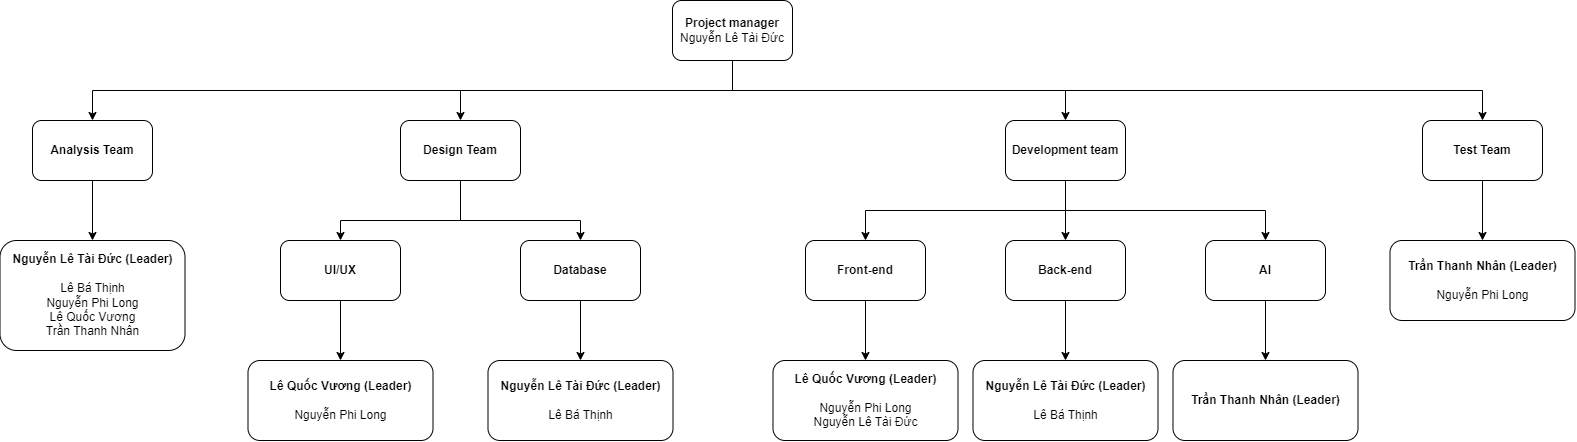

The diagram above was exported from draw.io. Its source (the exported page's mxGraphModel, read from the mxfile embedded in the PNG):
<mxGraphModel dx="3152" dy="1347" grid="1" gridSize="10" guides="1" tooltips="1" connect="1" arrows="1" fold="1" page="1" pageScale="1" pageWidth="850" pageHeight="1100" math="0" shadow="0">
  <root>
    <mxCell id="0" />
    <mxCell id="1" parent="0" />
    <mxCell id="5kMCYWwhx8B76zfxUgw_-5" value="&lt;b&gt;Project manager&lt;/b&gt;&lt;div&gt;Nguyễn Lê Tài Đức&lt;/div&gt;" style="rounded=1;whiteSpace=wrap;html=1;" vertex="1" parent="1">
      <mxGeometry x="360" y="80" width="120" height="60" as="geometry" />
    </mxCell>
    <mxCell id="5kMCYWwhx8B76zfxUgw_-6" value="&lt;div&gt;&lt;b&gt;Analysis Team&lt;/b&gt;&lt;/div&gt;" style="rounded=1;whiteSpace=wrap;html=1;" vertex="1" parent="1">
      <mxGeometry x="-280" y="200" width="120" height="60" as="geometry" />
    </mxCell>
    <mxCell id="5kMCYWwhx8B76zfxUgw_-7" value="&lt;div&gt;&lt;b&gt;Nguyễn Lê Tài Đức (Leader)&lt;/b&gt;&lt;/div&gt;&lt;div&gt;&lt;br&gt;&lt;/div&gt;&lt;div&gt;Lê Bá Thịnh&lt;/div&gt;&lt;div&gt;Nguyễn Phi Long&lt;/div&gt;&lt;div&gt;Lê Quốc Vương&lt;/div&gt;&lt;div&gt;Trần Thanh Nhân&lt;/div&gt;" style="rounded=1;whiteSpace=wrap;html=1;" vertex="1" parent="1">
      <mxGeometry x="-312.5" y="320" width="185" height="110" as="geometry" />
    </mxCell>
    <mxCell id="5kMCYWwhx8B76zfxUgw_-8" value="&lt;div&gt;&lt;b&gt;Design Team&lt;/b&gt;&lt;/div&gt;" style="rounded=1;whiteSpace=wrap;html=1;" vertex="1" parent="1">
      <mxGeometry x="88" y="200" width="120" height="60" as="geometry" />
    </mxCell>
    <mxCell id="5kMCYWwhx8B76zfxUgw_-9" value="&lt;div&gt;&lt;b&gt;Lê Quốc Vương (Leader)&lt;/b&gt;&lt;/div&gt;&lt;div&gt;&lt;br&gt;&lt;/div&gt;&lt;div&gt;Nguyễn Phi Long&lt;/div&gt;" style="rounded=1;whiteSpace=wrap;html=1;" vertex="1" parent="1">
      <mxGeometry x="-64.5" y="440" width="185" height="80" as="geometry" />
    </mxCell>
    <mxCell id="5kMCYWwhx8B76zfxUgw_-11" value="&lt;div&gt;&lt;b&gt;Nguyễn Lê Tài Đức (Leader)&lt;/b&gt;&lt;/div&gt;&lt;div&gt;&lt;br&gt;&lt;/div&gt;&lt;div&gt;Lê Bá Thịnh&lt;/div&gt;" style="rounded=1;whiteSpace=wrap;html=1;" vertex="1" parent="1">
      <mxGeometry x="175.5" y="440" width="185" height="80" as="geometry" />
    </mxCell>
    <mxCell id="5kMCYWwhx8B76zfxUgw_-12" value="&lt;div&gt;&lt;b&gt;UI/UX&lt;/b&gt;&lt;/div&gt;" style="rounded=1;whiteSpace=wrap;html=1;" vertex="1" parent="1">
      <mxGeometry x="-32" y="320" width="120" height="60" as="geometry" />
    </mxCell>
    <mxCell id="5kMCYWwhx8B76zfxUgw_-14" value="&lt;div&gt;&lt;b&gt;Database&lt;/b&gt;&lt;/div&gt;" style="rounded=1;whiteSpace=wrap;html=1;" vertex="1" parent="1">
      <mxGeometry x="208" y="320" width="120" height="60" as="geometry" />
    </mxCell>
    <mxCell id="5kMCYWwhx8B76zfxUgw_-15" value="&lt;div&gt;&lt;b&gt;Development team&lt;/b&gt;&lt;/div&gt;" style="rounded=1;whiteSpace=wrap;html=1;" vertex="1" parent="1">
      <mxGeometry x="693" y="200" width="120" height="60" as="geometry" />
    </mxCell>
    <mxCell id="5kMCYWwhx8B76zfxUgw_-16" value="&lt;div&gt;&lt;b&gt;Front-end&lt;/b&gt;&lt;/div&gt;" style="rounded=1;whiteSpace=wrap;html=1;" vertex="1" parent="1">
      <mxGeometry x="493" y="320" width="120" height="60" as="geometry" />
    </mxCell>
    <mxCell id="5kMCYWwhx8B76zfxUgw_-17" value="&lt;div&gt;&lt;b&gt;Back-end&lt;/b&gt;&lt;/div&gt;" style="rounded=1;whiteSpace=wrap;html=1;" vertex="1" parent="1">
      <mxGeometry x="693" y="320" width="120" height="60" as="geometry" />
    </mxCell>
    <mxCell id="5kMCYWwhx8B76zfxUgw_-18" value="&lt;div&gt;&lt;b&gt;AI&lt;/b&gt;&lt;/div&gt;" style="rounded=1;whiteSpace=wrap;html=1;" vertex="1" parent="1">
      <mxGeometry x="893" y="320" width="120" height="60" as="geometry" />
    </mxCell>
    <mxCell id="5kMCYWwhx8B76zfxUgw_-20" value="&lt;div&gt;&lt;b&gt;Lê Quốc Vương (Leader)&lt;/b&gt;&lt;/div&gt;&lt;div&gt;&lt;br&gt;&lt;/div&gt;&lt;div&gt;Nguyễn Phi Long&lt;/div&gt;&lt;div&gt;Nguyễn Lê Tài Đức&lt;/div&gt;" style="rounded=1;whiteSpace=wrap;html=1;" vertex="1" parent="1">
      <mxGeometry x="460.5" y="440" width="185" height="80" as="geometry" />
    </mxCell>
    <mxCell id="5kMCYWwhx8B76zfxUgw_-22" value="&lt;div&gt;&lt;b&gt;Nguyễn Lê Tài Đức (Leader)&lt;/b&gt;&lt;/div&gt;&lt;div&gt;&lt;br&gt;&lt;/div&gt;&lt;div&gt;Lê Bá Thịnh&lt;/div&gt;" style="rounded=1;whiteSpace=wrap;html=1;" vertex="1" parent="1">
      <mxGeometry x="660.5" y="440" width="185" height="80" as="geometry" />
    </mxCell>
    <mxCell id="5kMCYWwhx8B76zfxUgw_-23" value="&lt;div&gt;&lt;b&gt;Trần Thanh Nhân (Leader)&lt;/b&gt;&lt;/div&gt;" style="rounded=1;whiteSpace=wrap;html=1;" vertex="1" parent="1">
      <mxGeometry x="860.5" y="440" width="185" height="80" as="geometry" />
    </mxCell>
    <mxCell id="5kMCYWwhx8B76zfxUgw_-24" value="&lt;div&gt;&lt;b&gt;Test Team&lt;/b&gt;&lt;/div&gt;" style="rounded=1;whiteSpace=wrap;html=1;" vertex="1" parent="1">
      <mxGeometry x="1110" y="200" width="120" height="60" as="geometry" />
    </mxCell>
    <mxCell id="5kMCYWwhx8B76zfxUgw_-26" value="&lt;div&gt;&lt;b&gt;Trần Thanh Nhân (Leader)&lt;/b&gt;&lt;/div&gt;&lt;div&gt;&lt;b&gt;&lt;br&gt;&lt;/b&gt;&lt;/div&gt;&lt;div&gt;Nguyễn Phi Long&lt;/div&gt;" style="rounded=1;whiteSpace=wrap;html=1;" vertex="1" parent="1">
      <mxGeometry x="1077.5" y="320" width="185" height="80" as="geometry" />
    </mxCell>
    <mxCell id="5kMCYWwhx8B76zfxUgw_-28" value="" style="endArrow=none;html=1;rounded=0;entryX=0.5;entryY=1;entryDx=0;entryDy=0;" edge="1" parent="1" target="5kMCYWwhx8B76zfxUgw_-5">
      <mxGeometry width="50" height="50" relative="1" as="geometry">
        <mxPoint x="420" y="170" as="sourcePoint" />
        <mxPoint x="50" y="300" as="targetPoint" />
      </mxGeometry>
    </mxCell>
    <mxCell id="5kMCYWwhx8B76zfxUgw_-29" value="" style="endArrow=none;html=1;rounded=0;" edge="1" parent="1">
      <mxGeometry width="50" height="50" relative="1" as="geometry">
        <mxPoint x="-220" y="170" as="sourcePoint" />
        <mxPoint x="1170" y="170" as="targetPoint" />
      </mxGeometry>
    </mxCell>
    <mxCell id="5kMCYWwhx8B76zfxUgw_-30" value="" style="endArrow=classic;html=1;rounded=0;entryX=0.5;entryY=0;entryDx=0;entryDy=0;" edge="1" parent="1" target="5kMCYWwhx8B76zfxUgw_-24">
      <mxGeometry width="50" height="50" relative="1" as="geometry">
        <mxPoint x="1170" y="170" as="sourcePoint" />
        <mxPoint x="1110" y="160" as="targetPoint" />
      </mxGeometry>
    </mxCell>
    <mxCell id="5kMCYWwhx8B76zfxUgw_-32" value="" style="endArrow=classic;html=1;rounded=0;entryX=0.5;entryY=0;entryDx=0;entryDy=0;" edge="1" parent="1" target="5kMCYWwhx8B76zfxUgw_-15">
      <mxGeometry width="50" height="50" relative="1" as="geometry">
        <mxPoint x="753" y="170" as="sourcePoint" />
        <mxPoint x="753" y="200" as="targetPoint" />
      </mxGeometry>
    </mxCell>
    <mxCell id="5kMCYWwhx8B76zfxUgw_-34" value="" style="endArrow=classic;html=1;rounded=0;entryX=0.5;entryY=0;entryDx=0;entryDy=0;" edge="1" parent="1" target="5kMCYWwhx8B76zfxUgw_-8">
      <mxGeometry width="50" height="50" relative="1" as="geometry">
        <mxPoint x="148" y="170" as="sourcePoint" />
        <mxPoint x="150" y="200" as="targetPoint" />
      </mxGeometry>
    </mxCell>
    <mxCell id="5kMCYWwhx8B76zfxUgw_-35" value="" style="endArrow=classic;html=1;rounded=0;entryX=0.5;entryY=0;entryDx=0;entryDy=0;" edge="1" parent="1" target="5kMCYWwhx8B76zfxUgw_-6">
      <mxGeometry width="50" height="50" relative="1" as="geometry">
        <mxPoint x="-220" y="170" as="sourcePoint" />
        <mxPoint x="-270" y="190" as="targetPoint" />
      </mxGeometry>
    </mxCell>
    <mxCell id="5kMCYWwhx8B76zfxUgw_-36" value="" style="endArrow=classic;html=1;rounded=0;exitX=0.5;exitY=1;exitDx=0;exitDy=0;entryX=0.5;entryY=0;entryDx=0;entryDy=0;" edge="1" parent="1" source="5kMCYWwhx8B76zfxUgw_-6" target="5kMCYWwhx8B76zfxUgw_-7">
      <mxGeometry width="50" height="50" relative="1" as="geometry">
        <mxPoint x="-241" y="350" as="sourcePoint" />
        <mxPoint x="-221" y="320" as="targetPoint" />
      </mxGeometry>
    </mxCell>
    <mxCell id="5kMCYWwhx8B76zfxUgw_-37" value="" style="endArrow=classic;html=1;rounded=0;entryX=0.5;entryY=0;entryDx=0;entryDy=0;exitX=0.5;exitY=1;exitDx=0;exitDy=0;" edge="1" parent="1" source="5kMCYWwhx8B76zfxUgw_-8" target="5kMCYWwhx8B76zfxUgw_-12">
      <mxGeometry width="50" height="50" relative="1" as="geometry">
        <mxPoint x="8" y="320" as="sourcePoint" />
        <mxPoint x="58" y="270" as="targetPoint" />
        <Array as="points">
          <mxPoint x="148" y="300" />
          <mxPoint x="28" y="300" />
        </Array>
      </mxGeometry>
    </mxCell>
    <mxCell id="5kMCYWwhx8B76zfxUgw_-38" value="" style="endArrow=classic;html=1;rounded=0;exitX=0.5;exitY=1;exitDx=0;exitDy=0;" edge="1" parent="1" source="5kMCYWwhx8B76zfxUgw_-8">
      <mxGeometry width="50" height="50" relative="1" as="geometry">
        <mxPoint x="158" y="270" as="sourcePoint" />
        <mxPoint x="268" y="320" as="targetPoint" />
        <Array as="points">
          <mxPoint x="148" y="300" />
          <mxPoint x="268" y="300" />
        </Array>
      </mxGeometry>
    </mxCell>
    <mxCell id="5kMCYWwhx8B76zfxUgw_-39" value="" style="endArrow=classic;html=1;rounded=0;entryX=0.5;entryY=0;entryDx=0;entryDy=0;exitX=0.5;exitY=1;exitDx=0;exitDy=0;" edge="1" parent="1" source="5kMCYWwhx8B76zfxUgw_-12" target="5kMCYWwhx8B76zfxUgw_-9">
      <mxGeometry width="50" height="50" relative="1" as="geometry">
        <mxPoint x="98" y="360" as="sourcePoint" />
        <mxPoint x="-22" y="420" as="targetPoint" />
        <Array as="points" />
      </mxGeometry>
    </mxCell>
    <mxCell id="5kMCYWwhx8B76zfxUgw_-40" value="" style="endArrow=classic;html=1;rounded=0;entryX=0.5;entryY=0;entryDx=0;entryDy=0;exitX=0.5;exitY=1;exitDx=0;exitDy=0;" edge="1" parent="1" source="5kMCYWwhx8B76zfxUgw_-14" target="5kMCYWwhx8B76zfxUgw_-11">
      <mxGeometry width="50" height="50" relative="1" as="geometry">
        <mxPoint x="278" y="400" as="sourcePoint" />
        <mxPoint x="278" y="460" as="targetPoint" />
        <Array as="points" />
      </mxGeometry>
    </mxCell>
    <mxCell id="5kMCYWwhx8B76zfxUgw_-41" value="" style="endArrow=classic;html=1;rounded=0;entryX=0.5;entryY=0;entryDx=0;entryDy=0;exitX=0.5;exitY=1;exitDx=0;exitDy=0;" edge="1" parent="1" source="5kMCYWwhx8B76zfxUgw_-15" target="5kMCYWwhx8B76zfxUgw_-16">
      <mxGeometry width="50" height="50" relative="1" as="geometry">
        <mxPoint x="603" y="320" as="sourcePoint" />
        <mxPoint x="653" y="270" as="targetPoint" />
        <Array as="points">
          <mxPoint x="753" y="290" />
          <mxPoint x="553" y="290" />
        </Array>
      </mxGeometry>
    </mxCell>
    <mxCell id="5kMCYWwhx8B76zfxUgw_-42" value="" style="endArrow=classic;html=1;rounded=0;entryX=0.5;entryY=0;entryDx=0;entryDy=0;exitX=0.5;exitY=1;exitDx=0;exitDy=0;" edge="1" parent="1" source="5kMCYWwhx8B76zfxUgw_-15" target="5kMCYWwhx8B76zfxUgw_-18">
      <mxGeometry width="50" height="50" relative="1" as="geometry">
        <mxPoint x="763" y="270" as="sourcePoint" />
        <mxPoint x="558" y="330" as="targetPoint" />
        <Array as="points">
          <mxPoint x="753" y="290" />
          <mxPoint x="953" y="290" />
        </Array>
      </mxGeometry>
    </mxCell>
    <mxCell id="5kMCYWwhx8B76zfxUgw_-43" value="" style="endArrow=classic;html=1;rounded=0;entryX=0.5;entryY=0;entryDx=0;entryDy=0;exitX=0.5;exitY=1;exitDx=0;exitDy=0;" edge="1" parent="1" source="5kMCYWwhx8B76zfxUgw_-15" target="5kMCYWwhx8B76zfxUgw_-17">
      <mxGeometry width="50" height="50" relative="1" as="geometry">
        <mxPoint x="713" y="300" as="sourcePoint" />
        <mxPoint x="763" y="250" as="targetPoint" />
      </mxGeometry>
    </mxCell>
    <mxCell id="5kMCYWwhx8B76zfxUgw_-44" value="" style="endArrow=classic;html=1;rounded=0;entryX=0.5;entryY=0;entryDx=0;entryDy=0;exitX=0.5;exitY=1;exitDx=0;exitDy=0;" edge="1" parent="1" source="5kMCYWwhx8B76zfxUgw_-16" target="5kMCYWwhx8B76zfxUgw_-20">
      <mxGeometry width="50" height="50" relative="1" as="geometry">
        <mxPoint x="533" y="430" as="sourcePoint" />
        <mxPoint x="583" y="380" as="targetPoint" />
      </mxGeometry>
    </mxCell>
    <mxCell id="5kMCYWwhx8B76zfxUgw_-45" value="" style="endArrow=classic;html=1;rounded=0;exitX=0.5;exitY=1;exitDx=0;exitDy=0;" edge="1" parent="1" source="5kMCYWwhx8B76zfxUgw_-17">
      <mxGeometry width="50" height="50" relative="1" as="geometry">
        <mxPoint x="743" y="410" as="sourcePoint" />
        <mxPoint x="753" y="440" as="targetPoint" />
      </mxGeometry>
    </mxCell>
    <mxCell id="5kMCYWwhx8B76zfxUgw_-46" value="" style="endArrow=classic;html=1;rounded=0;exitX=0.5;exitY=1;exitDx=0;exitDy=0;" edge="1" parent="1" source="5kMCYWwhx8B76zfxUgw_-18">
      <mxGeometry width="50" height="50" relative="1" as="geometry">
        <mxPoint x="903" y="400" as="sourcePoint" />
        <mxPoint x="953" y="440" as="targetPoint" />
      </mxGeometry>
    </mxCell>
    <mxCell id="5kMCYWwhx8B76zfxUgw_-47" value="" style="endArrow=classic;html=1;rounded=0;entryX=0.5;entryY=0;entryDx=0;entryDy=0;exitX=0.5;exitY=1;exitDx=0;exitDy=0;" edge="1" parent="1" source="5kMCYWwhx8B76zfxUgw_-24" target="5kMCYWwhx8B76zfxUgw_-26">
      <mxGeometry width="50" height="50" relative="1" as="geometry">
        <mxPoint x="1200" y="330" as="sourcePoint" />
        <mxPoint x="1250" y="280" as="targetPoint" />
      </mxGeometry>
    </mxCell>
  </root>
</mxGraphModel>